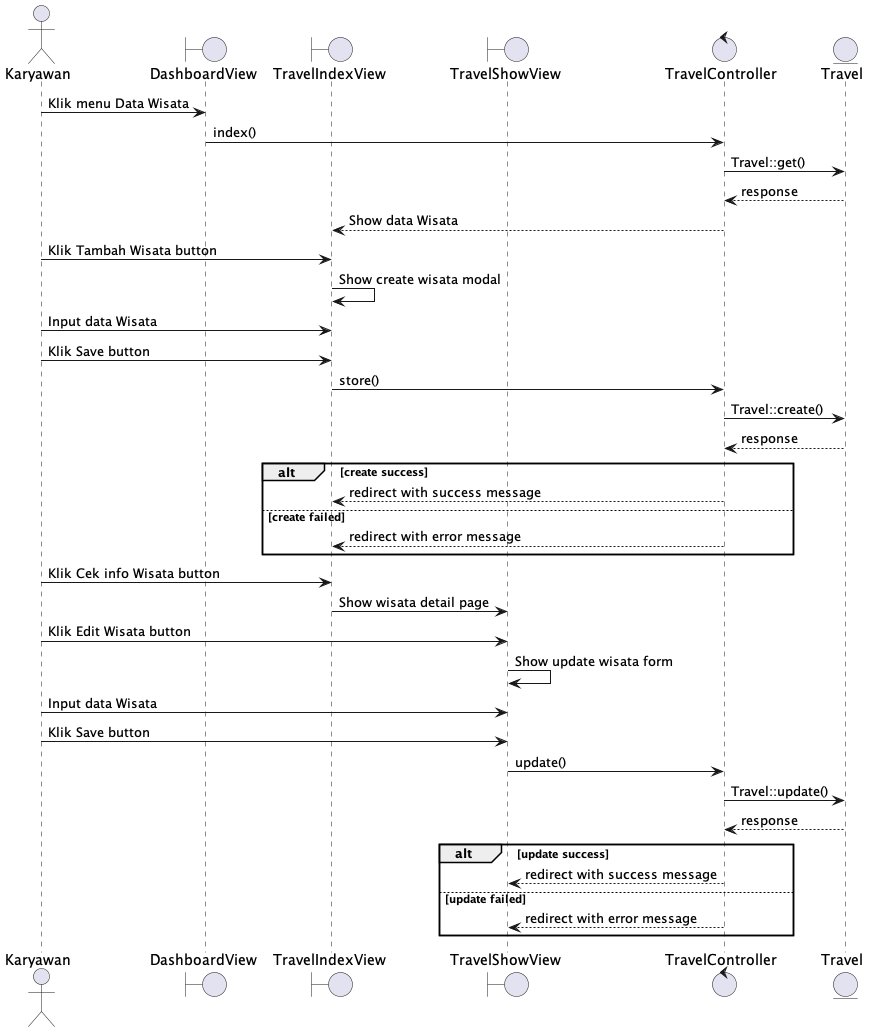

The diagram above was rendered by PlantUML. Its source (embedded in the PNG):
@startuml
actor Karyawan
boundary DashboardView
boundary TravelIndexView
boundary TravelShowView
control TravelController
entity Travel

'Read
Karyawan -> DashboardView : Klik menu Data Wisata
DashboardView -> TravelController : index()
TravelController -> Travel : Travel::get()
Travel --> TravelController : response
TravelController --> TravelIndexView : Show data Wisata

'Create
Karyawan -> TravelIndexView : Klik Tambah Wisata button
TravelIndexView -> TravelIndexView : Show create wisata modal
Karyawan -> TravelIndexView : Input data Wisata
Karyawan -> TravelIndexView : Klik Save button
TravelIndexView -> TravelController : store()
TravelController -> Travel : Travel::create()
Travel --> TravelController : response
alt create success
    TravelController --> TravelIndexView : redirect with success message
else create failed
    TravelController --> TravelIndexView : redirect with error message
end

'Update
Karyawan -> TravelIndexView : Klik Cek info Wisata button
TravelIndexView -> TravelShowView : Show wisata detail page
Karyawan -> TravelShowView : Klik Edit Wisata button
TravelShowView -> TravelShowView : Show update wisata form
Karyawan -> TravelShowView : Input data Wisata
Karyawan -> TravelShowView : Klik Save button
TravelShowView -> TravelController : update()
TravelController -> Travel : Travel::update()
Travel --> TravelController : response
alt update success
    TravelController --> TravelShowView : redirect with success message
else update failed
    TravelController --> TravelShowView : redirect with error message
end

@enduml